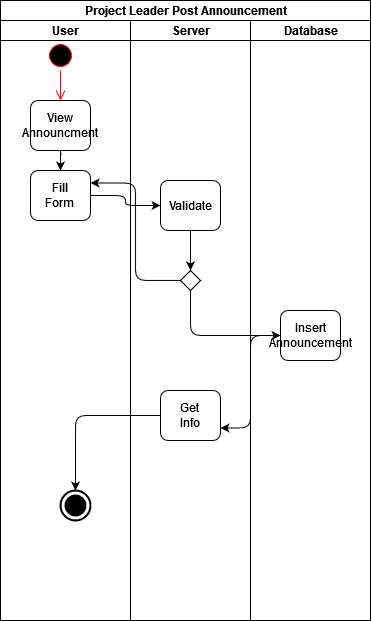

The diagram above was exported from draw.io. Its source (the exported page's mxGraphModel, read from the mxfile embedded in the PNG):
<mxGraphModel dx="548" dy="929" grid="1" gridSize="10" guides="1" tooltips="1" connect="1" arrows="1" fold="1" page="1" pageScale="1" pageWidth="827" pageHeight="1169" math="0" shadow="0">
  <root>
    <mxCell id="0" />
    <mxCell id="1" parent="0" />
    <mxCell id="chswFaHewWEXH4yr4rGa-5" value="Project Leader Post Announcement" style="swimlane;html=1;childLayout=stackLayout;resizeParent=1;resizeParentMax=0;startSize=20;" vertex="1" parent="1">
      <mxGeometry x="180" y="40" width="370" height="620" as="geometry" />
    </mxCell>
    <mxCell id="chswFaHewWEXH4yr4rGa-6" value="User " style="swimlane;html=1;startSize=20;" vertex="1" parent="chswFaHewWEXH4yr4rGa-5">
      <mxGeometry y="20" width="130" height="600" as="geometry" />
    </mxCell>
    <mxCell id="chswFaHewWEXH4yr4rGa-9" value="" style="ellipse;html=1;shape=startState;fillColor=#000000;strokeColor=#ff0000;" vertex="1" parent="chswFaHewWEXH4yr4rGa-6">
      <mxGeometry x="45" y="20" width="30" height="30" as="geometry" />
    </mxCell>
    <mxCell id="chswFaHewWEXH4yr4rGa-10" value="" style="edgeStyle=orthogonalEdgeStyle;html=1;verticalAlign=bottom;endArrow=open;endSize=8;strokeColor=#ff0000;" edge="1" source="chswFaHewWEXH4yr4rGa-9" parent="chswFaHewWEXH4yr4rGa-6" target="chswFaHewWEXH4yr4rGa-13">
      <mxGeometry relative="1" as="geometry">
        <mxPoint x="60" y="80" as="targetPoint" />
      </mxGeometry>
    </mxCell>
    <mxCell id="chswFaHewWEXH4yr4rGa-64" style="edgeStyle=orthogonalEdgeStyle;orthogonalLoop=1;jettySize=auto;html=1;" edge="1" parent="chswFaHewWEXH4yr4rGa-6" source="chswFaHewWEXH4yr4rGa-13" target="chswFaHewWEXH4yr4rGa-60">
      <mxGeometry relative="1" as="geometry" />
    </mxCell>
    <mxCell id="chswFaHewWEXH4yr4rGa-13" value="&lt;div&gt;View&lt;/div&gt;&lt;div&gt;Announcment&lt;br&gt;&lt;/div&gt;" style="rounded=1;whiteSpace=wrap;html=1;" vertex="1" parent="chswFaHewWEXH4yr4rGa-6">
      <mxGeometry x="30" y="80" width="60" height="50" as="geometry" />
    </mxCell>
    <mxCell id="chswFaHewWEXH4yr4rGa-27" value="" style="html=1;shape=mxgraph.sysml.actFinal;strokeWidth=2;verticalLabelPosition=bottom;verticalAlignment=top;" vertex="1" parent="chswFaHewWEXH4yr4rGa-6">
      <mxGeometry x="60" y="470" width="30" height="30" as="geometry" />
    </mxCell>
    <mxCell id="chswFaHewWEXH4yr4rGa-60" value="&lt;div&gt;Fill&lt;/div&gt;&lt;div&gt;Form&lt;br&gt;&lt;/div&gt;" style="rounded=1;whiteSpace=wrap;html=1;" vertex="1" parent="chswFaHewWEXH4yr4rGa-6">
      <mxGeometry x="30" y="150" width="60" height="50" as="geometry" />
    </mxCell>
    <mxCell id="chswFaHewWEXH4yr4rGa-7" value="Server" style="swimlane;html=1;startSize=20;" vertex="1" parent="chswFaHewWEXH4yr4rGa-5">
      <mxGeometry x="130" y="20" width="120" height="600" as="geometry" />
    </mxCell>
    <mxCell id="chswFaHewWEXH4yr4rGa-67" style="edgeStyle=orthogonalEdgeStyle;orthogonalLoop=1;jettySize=auto;html=1;entryX=0.5;entryY=0;entryDx=0;entryDy=0;" edge="1" parent="chswFaHewWEXH4yr4rGa-7" source="chswFaHewWEXH4yr4rGa-52" target="chswFaHewWEXH4yr4rGa-54">
      <mxGeometry relative="1" as="geometry" />
    </mxCell>
    <mxCell id="chswFaHewWEXH4yr4rGa-52" value="Validate" style="rounded=1;whiteSpace=wrap;html=1;" vertex="1" parent="chswFaHewWEXH4yr4rGa-7">
      <mxGeometry x="30" y="160" width="60" height="50" as="geometry" />
    </mxCell>
    <mxCell id="chswFaHewWEXH4yr4rGa-54" value="" style="rhombus;whiteSpace=wrap;html=1;" vertex="1" parent="chswFaHewWEXH4yr4rGa-7">
      <mxGeometry x="50" y="250" width="20" height="20" as="geometry" />
    </mxCell>
    <mxCell id="chswFaHewWEXH4yr4rGa-69" value="&lt;div&gt;Get &lt;br&gt;&lt;/div&gt;&lt;div&gt;Info&lt;br&gt;&lt;/div&gt;" style="rounded=1;whiteSpace=wrap;html=1;" vertex="1" parent="chswFaHewWEXH4yr4rGa-7">
      <mxGeometry x="30" y="370" width="60" height="50" as="geometry" />
    </mxCell>
    <mxCell id="chswFaHewWEXH4yr4rGa-58" style="edgeStyle=orthogonalEdgeStyle;orthogonalLoop=1;jettySize=auto;html=1;entryX=0;entryY=0.5;entryDx=0;entryDy=0;exitX=0.5;exitY=1;exitDx=0;exitDy=0;" edge="1" parent="chswFaHewWEXH4yr4rGa-5" source="chswFaHewWEXH4yr4rGa-54" target="chswFaHewWEXH4yr4rGa-57">
      <mxGeometry relative="1" as="geometry" />
    </mxCell>
    <mxCell id="chswFaHewWEXH4yr4rGa-8" value="Database" style="swimlane;html=1;startSize=20;" vertex="1" parent="chswFaHewWEXH4yr4rGa-5">
      <mxGeometry x="250" y="20" width="120" height="600" as="geometry" />
    </mxCell>
    <mxCell id="chswFaHewWEXH4yr4rGa-57" value="Insert Announcement" style="rounded=1;whiteSpace=wrap;html=1;" vertex="1" parent="chswFaHewWEXH4yr4rGa-8">
      <mxGeometry x="30" y="290" width="60" height="50" as="geometry" />
    </mxCell>
    <mxCell id="chswFaHewWEXH4yr4rGa-65" style="edgeStyle=orthogonalEdgeStyle;orthogonalLoop=1;jettySize=auto;html=1;" edge="1" parent="chswFaHewWEXH4yr4rGa-5" source="chswFaHewWEXH4yr4rGa-60" target="chswFaHewWEXH4yr4rGa-52">
      <mxGeometry relative="1" as="geometry" />
    </mxCell>
    <mxCell id="chswFaHewWEXH4yr4rGa-68" style="edgeStyle=orthogonalEdgeStyle;orthogonalLoop=1;jettySize=auto;html=1;entryX=1;entryY=0.25;entryDx=0;entryDy=0;" edge="1" parent="chswFaHewWEXH4yr4rGa-5" source="chswFaHewWEXH4yr4rGa-54" target="chswFaHewWEXH4yr4rGa-60">
      <mxGeometry relative="1" as="geometry" />
    </mxCell>
    <mxCell id="chswFaHewWEXH4yr4rGa-70" style="edgeStyle=orthogonalEdgeStyle;orthogonalLoop=1;jettySize=auto;html=1;entryX=1;entryY=0.75;entryDx=0;entryDy=0;" edge="1" parent="chswFaHewWEXH4yr4rGa-5" source="chswFaHewWEXH4yr4rGa-57" target="chswFaHewWEXH4yr4rGa-69">
      <mxGeometry relative="1" as="geometry" />
    </mxCell>
    <mxCell id="chswFaHewWEXH4yr4rGa-71" style="edgeStyle=orthogonalEdgeStyle;orthogonalLoop=1;jettySize=auto;html=1;entryX=0.5;entryY=0;entryDx=0;entryDy=0;entryPerimeter=0;" edge="1" parent="chswFaHewWEXH4yr4rGa-5" source="chswFaHewWEXH4yr4rGa-69" target="chswFaHewWEXH4yr4rGa-27">
      <mxGeometry relative="1" as="geometry" />
    </mxCell>
  </root>
</mxGraphModel>